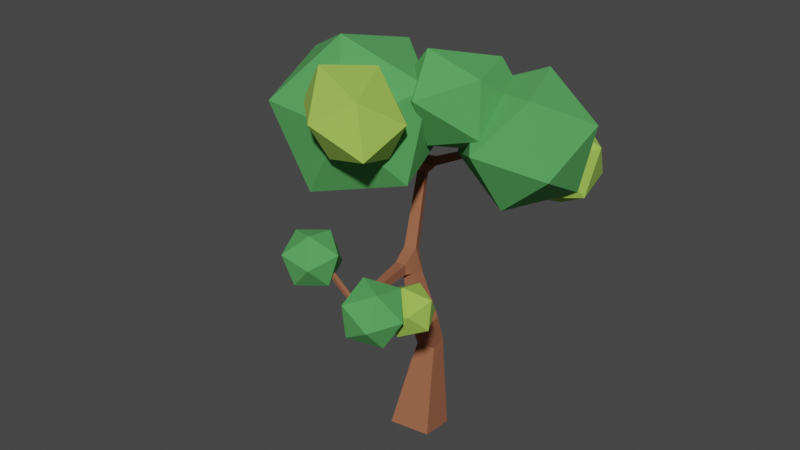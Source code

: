 # Source: Tree2.blend  (saved by Blender 2.92.15; exported with 4.5.12 LTS)
import bpy
from mathutils import Matrix  # noqa: F401  (used for matrix-valued properties, if any)

bpy.ops.wm.read_factory_settings(use_empty=True)
scene = bpy.context.scene
scene.name = 'Scene'

# ---- collections
col_tree2 = bpy.data.collections.new('Tree2'); scene.collection.children.link(col_tree2)

# ---- materials (node trees are filled in below, after node groups)
mat_brown = bpy.data.materials.new('Brown')
mat_brown.use_transparent_shadow = False
mat_green = bpy.data.materials.new('Green')
mat_green.use_transparent_shadow = False
mat_green_001 = bpy.data.materials.new('Green.001')
mat_green_001.use_transparent_shadow = False

# ---- material node trees
mat_brown.use_nodes = True; mat_brown.node_tree.nodes.clear()
_N = mat_brown.node_tree.nodes; _L = mat_brown.node_tree.links
n0 = _N.new('ShaderNodeBsdfPrincipled'); n0.name = 'Principled BSDF'; n0.location = (10, 300)
n0.distribution = 'GGX'
n0.subsurface_method = 'BURLEY'
n0.inputs[0].default_value = (0.3165, 0.1108, 0.05468, 1.0)
n0.inputs[2].default_value = 1.0
n0.inputs[3].default_value = 1.45
n0.inputs[27].default_value = (0.0, 0.0, 0.0, 1.0)
n0.inputs[28].default_value = 1.0
n1 = _N.new('ShaderNodeOutputMaterial'); n1.name = 'Material Output'; n1.location = (300, 300)
_L.new(n0.outputs[0], n1.inputs[0])
n1.is_active_output = True
mat_green.use_nodes = True; mat_green.node_tree.nodes.clear()
_N = mat_green.node_tree.nodes; _L = mat_green.node_tree.links
n0 = _N.new('ShaderNodeBsdfPrincipled'); n0.name = 'Principled BSDF'; n0.location = (10, 300)
n0.distribution = 'GGX'
n0.subsurface_method = 'BURLEY'
n0.inputs[0].default_value = (0.08567, 0.3744, 0.09822, 1.0)
n0.inputs[2].default_value = 1.0
n0.inputs[3].default_value = 1.45
n0.inputs[27].default_value = (0.0, 0.0, 0.0, 1.0)
n0.inputs[28].default_value = 1.0
n1 = _N.new('ShaderNodeOutputMaterial'); n1.name = 'Material Output'; n1.location = (300, 300)
_L.new(n0.outputs[0], n1.inputs[0])
n1.is_active_output = True
mat_green_001.use_nodes = True; mat_green_001.node_tree.nodes.clear()
_N = mat_green_001.node_tree.nodes; _L = mat_green_001.node_tree.links
n0 = _N.new('ShaderNodeBsdfPrincipled'); n0.name = 'Principled BSDF'; n0.location = (10, 300)
n0.distribution = 'GGX'
n0.subsurface_method = 'BURLEY'
n0.inputs[0].default_value = (0.3406, 0.5597, 0.08142, 1.0)
n0.inputs[2].default_value = 1.0
n0.inputs[3].default_value = 1.45
n0.inputs[27].default_value = (0.0, 0.0, 0.0, 1.0)
n0.inputs[28].default_value = 1.0
n1 = _N.new('ShaderNodeOutputMaterial'); n1.name = 'Material Output'; n1.location = (300, 300)
_L.new(n0.outputs[0], n1.inputs[0])
n1.is_active_output = True

# ---- world
world_world = bpy.data.worlds.new('World'); scene.world = world_world
world_world.use_nodes = True; world_world.node_tree.nodes.clear()
_N = world_world.node_tree.nodes; _L = world_world.node_tree.links
n0 = _N.new('ShaderNodeOutputWorld'); n0.name = 'World Output'; n0.location = (300, 300)
n1 = _N.new('ShaderNodeBackground'); n1.name = 'Background'; n1.location = (10, 300)
n1.inputs[0].default_value = (0.05088, 0.05088, 0.05088, 1.0)
_L.new(n1.outputs[0], n0.inputs[0])
n0.is_active_output = True
world_world.color = (0.05088, 0.05088, 0.05088)
world_world.use_sun_shadow = False
world_world.sun_shadow_jitter_overblur = 0.0

# ---- meshes
me_cube = bpy.data.meshes.new('Cube')
me_cube.from_pydata([(-0.9419, 0.6877, -0.7521), (0.7119, 0.9237, -0.7521), (0.9419, -0.6877, -0.3761), (-0.7119, -0.9237, -0.3761), (-0.5329, 1.102, 2.899), (0.2028, 1.207, 2.903), (0.3082, 0.4727, 2.859), (-0.4275, 0.3673, 2.855), (-0.4575, 0.7009, 3.968), (0.2542, 0.7658, 4.172), (0.3263, 0.02628, 4.156), (-0.3853, -0.0386, 3.951), (-2.492, -2.823, 7.049), (-2.461, -2.66, 7.049), (-2.39, -2.674, 7.197), (-2.421, -2.836, 7.197), (2.495, 3.146, 11.47), (2.51, 3.01, 11.47), (2.453, 3.004, 11.6), (2.439, 3.14, 11.6), (-2.418, -0.6742, 12.71), (-2.553, -0.6534, 12.71), (-2.538, -0.5576, 12.81), (-2.403, -0.5783, 12.81), (2.283, -5.265, 7.629), (2.181, -5.395, 7.629), (2.13, -5.355, 7.781), (2.232, -5.225, 7.781), (-0.7563, 0.871, 0.8521), (0.4824, 1.048, 0.8521), (0.6547, -0.1591, 1.134), (-0.584, -0.3359, 1.134), (-0.6356, 0.9902, 1.895), (0.3332, 1.128, 1.895), (0.468, 0.1845, 2.115), (-0.5009, 0.04616, 2.115), (-0.5074, 0.8691, 3.592), (0.2283, 0.9736, 3.601), (0.3295, 0.2817, 3.349), (-0.4063, 0.1772, 3.34), (-0.734, 0.8331, 4.404), (-0.1689, 0.91, 4.751), (-0.1933, 0.2681, 4.933), (-0.7584, 0.1912, 4.586), (-1.023, 0.9552, 4.905), (-0.5085, 1.025, 5.221), (-0.5308, 0.4405, 5.387), (-1.046, 0.3704, 5.07), (-1.289, 1.067, 5.365), (-0.8204, 1.131, 5.653), (-0.8406, 0.5988, 5.803), (-1.309, 0.535, 5.516), (-1.732, 1.313, 6.402), (-1.288, 1.488, 6.402), (-1.132, 1.092, 6.618), (-1.576, 0.9175, 6.618), (-1.794, 1.498, 6.805), (-1.368, 1.665, 6.805), (-1.219, 1.285, 7.012), (-1.645, 1.118, 7.012), (-1.851, 1.667, 7.174), (-1.441, 1.828, 7.174), (-1.298, 1.462, 7.374), (-1.707, 1.301, 7.374), (-1.905, 1.826, 7.523), (-1.511, 1.981, 7.523), (-1.372, 1.63, 7.715), (-1.767, 1.475, 7.715), (-1.956, 1.979, 7.857), (-1.577, 2.128, 7.857), (-1.444, 1.79, 8.042), (-1.823, 1.641, 8.042), (-2.006, 2.127, 8.18), (-1.641, 2.27, 8.18), (-1.513, 1.945, 8.358), (-1.878, 1.801, 8.358), (-2.054, 2.27, 8.495), (-1.704, 2.408, 8.495), (-1.581, 2.096, 8.666), (-1.931, 1.958, 8.666), (-2.102, 2.411, 8.801), (-1.765, 2.543, 8.801), (-1.646, 2.243, 8.966), (-1.984, 2.11, 8.966), (-2.148, 2.548, 9.102), (-1.824, 2.675, 9.102), (-1.711, 2.387, 9.26), (-2.035, 2.259, 9.26), (-0.9807, 0.2509, 5.815), (-1.414, 0.1702, 5.815), (-1.418, 0.191, 6.255), (-0.9846, 0.2717, 6.255), (-0.9178, -0.1845, 5.854), (-1.316, -0.2586, 5.854), (-1.319, -0.2395, 6.258), (-0.9214, -0.1654, 6.258), (-0.8652, -0.5492, 5.887), (-1.234, -0.6178, 5.887), (-1.237, -0.6002, 6.261), (-0.8685, -0.5316, 6.261), (-0.8182, -0.8746, 5.916), (-1.16, -0.9383, 5.916), (-1.163, -0.9219, 6.264), (-0.8213, -0.8582, 6.264), (-0.7751, -1.173, 5.943), (-1.093, -1.233, 5.943), (-1.096, -1.217, 6.266), (-0.7779, -1.158, 6.266), (-0.7347, -1.453, 5.968), (-1.03, -1.508, 5.968), (-1.033, -1.494, 6.268), (-0.7374, -1.439, 6.268), (-0.6966, -1.717, 5.991), (-0.9706, -1.768, 5.991), (-0.9731, -1.755, 6.27), (-0.6991, -1.704, 6.27), (-0.6603, -1.968, 6.014), (-0.9139, -2.016, 6.014), (-0.9162, -2.003, 6.272), (-0.6625, -1.956, 6.272), (-0.6254, -2.21, 6.036), (-0.8596, -2.253, 6.036), (-0.8617, -2.242, 6.273), (-0.6275, -2.198, 6.273), (-0.5919, -2.442, 6.056), (-0.8072, -2.482, 6.056), (-0.8092, -2.472, 6.275), (-0.5938, -2.432, 6.275), (-0.5594, -2.667, 6.077), (-0.7566, -2.704, 6.077), (-0.7584, -2.694, 6.277), (-0.5612, -2.657, 6.277), (-0.528, -2.885, 6.096), (-0.7075, -2.918, 6.096), (-0.7091, -2.91, 6.279), (-0.5296, -2.876, 6.279), (-0.7737, -3.155, 6.195), (-0.7424, -2.992, 6.195), (-0.6712, -3.006, 6.343), (-0.7026, -3.168, 6.343), (-0.9169, -3.127, 6.266), (-0.8856, -2.965, 6.266), (-0.8144, -2.978, 6.414), (-0.8458, -3.141, 6.414), (-1.06, -3.099, 6.337), (-1.029, -2.937, 6.337), (-0.9576, -2.951, 6.485), (-0.989, -3.113, 6.485), (-1.203, -3.072, 6.408), (-1.172, -2.909, 6.408), (-1.101, -2.923, 6.557), (-1.132, -3.085, 6.557), (-1.346, -3.044, 6.479), (-1.315, -2.882, 6.479), (-1.244, -2.895, 6.628), (-1.275, -3.058, 6.628), (-1.49, -3.016, 6.551), (-1.458, -2.854, 6.551), (-1.387, -2.868, 6.699), (-1.419, -3.03, 6.699), (-1.633, -2.989, 6.622), (-1.602, -2.826, 6.622), (-1.53, -2.84, 6.77), (-1.562, -3.002, 6.77), (-1.776, -2.961, 6.693), (-1.745, -2.799, 6.693), (-1.674, -2.812, 6.841), (-1.705, -2.975, 6.841), (-1.919, -2.933, 6.764), (-1.888, -2.771, 6.764), (-1.817, -2.785, 6.913), (-1.848, -2.947, 6.913), (-2.062, -2.906, 6.835), (-2.031, -2.743, 6.835), (-1.96, -2.757, 6.984), (-1.991, -2.919, 6.984), (-2.206, -2.878, 6.907), (-2.174, -2.716, 6.907), (-2.103, -2.729, 7.055), (-2.135, -2.892, 7.055), (-2.349, -2.85, 6.978), (-2.318, -2.688, 6.978), (-2.246, -2.702, 7.126), (-2.278, -2.864, 7.126), (-1.413, 2.822, 9.573), (-1.381, 2.513, 9.573), (-1.51, 2.499, 9.855), (-1.542, 2.808, 9.855), (-1.087, 2.849, 9.732), (-1.056, 2.554, 9.732), (-1.179, 2.541, 10.0), (-1.21, 2.836, 10.0), (-0.8076, 2.872, 9.867), (-0.7778, 2.59, 9.867), (-0.8958, 2.577, 10.13), (-0.9255, 2.86, 10.13), (-0.555, 2.893, 9.99), (-0.5265, 2.622, 9.99), (-0.6398, 2.61, 10.24), (-0.6683, 2.881, 10.24), (-0.3207, 2.912, 10.1), (-0.2932, 2.652, 10.1), (-0.4022, 2.64, 10.34), (-0.4296, 2.901, 10.34), (-0.09993, 2.931, 10.21), (-0.0735, 2.68, 10.21), (-0.1783, 2.669, 10.44), (-0.2048, 2.92, 10.44), (0.1102, 2.948, 10.31), (0.1356, 2.707, 10.31), (0.03467, 2.696, 10.53), (0.00923, 2.938, 10.53), (0.3116, 2.965, 10.41), (0.3361, 2.732, 10.41), (0.2389, 2.722, 10.62), (0.2144, 2.955, 10.62), (0.5056, 2.981, 10.51), (0.5292, 2.757, 10.51), (0.4356, 2.747, 10.71), (0.412, 2.971, 10.71), (0.6934, 2.997, 10.6), (0.7161, 2.781, 10.6), (0.626, 2.771, 10.79), (0.6033, 2.987, 10.79), (0.8757, 3.012, 10.69), (0.8976, 2.804, 10.69), (0.8108, 2.795, 10.88), (0.7889, 3.003, 10.88), (1.053, 3.026, 10.77), (1.074, 2.827, 10.77), (0.9907, 2.818, 10.95), (0.9697, 3.018, 10.95), (1.226, 3.041, 10.86), (1.247, 2.849, 10.86), (1.166, 2.84, 11.03), (1.146, 3.032, 11.03), (1.396, 3.055, 10.94), (1.415, 2.87, 10.94), (1.338, 2.862, 11.11), (1.318, 3.047, 11.11), (1.561, 3.069, 11.02), (1.58, 2.891, 11.02), (1.506, 2.884, 11.18), (1.487, 3.061, 11.18), (1.724, 3.082, 11.1), (1.742, 2.912, 11.1), (1.671, 2.905, 11.25), (1.653, 3.075, 11.25), (1.883, 3.095, 11.18), (1.9, 2.932, 11.18), (1.832, 2.925, 11.32), (1.815, 3.088, 11.32), (2.04, 3.108, 11.25), (2.056, 2.952, 11.25), (1.991, 2.945, 11.39), (1.975, 3.101, 11.39), (2.194, 3.121, 11.33), (2.21, 2.972, 11.33), (2.147, 2.965, 11.46), (2.132, 3.114, 11.46), (2.346, 3.134, 11.4), (2.361, 2.991, 11.4), (2.301, 2.985, 11.53), (2.286, 3.127, 11.53), (-1.907, 2.083, 9.762), (-2.213, 2.13, 9.762), (-2.18, 2.347, 9.98), (-1.874, 2.3, 9.98), (-1.952, 1.843, 10.02), (-2.243, 1.888, 10.02), (-2.211, 2.095, 10.23), (-1.92, 2.05, 10.23), (-1.989, 1.639, 10.24), (-2.268, 1.681, 10.24), (-2.238, 1.879, 10.44), (-1.959, 1.836, 10.44), (-2.024, 1.453, 10.44), (-2.291, 1.494, 10.44), (-2.262, 1.684, 10.63), (-1.995, 1.643, 10.63), (-2.056, 1.281, 10.62), (-2.312, 1.321, 10.62), (-2.284, 1.503, 10.8), (-2.028, 1.464, 10.8), (-2.086, 1.12, 10.79), (-2.332, 1.157, 10.79), (-2.305, 1.332, 10.97), (-2.059, 1.295, 10.97), (-2.114, 0.9655, 10.96), (-2.351, 1.002, 10.96), (-2.325, 1.17, 11.13), (-2.088, 1.134, 11.13), (-2.142, 0.8178, 11.12), (-2.369, 0.8527, 11.12), (-2.344, 1.014, 11.28), (-2.117, 0.9795, 11.28), (-2.168, 0.6754, 11.27), (-2.387, 0.709, 11.27), (-2.363, 0.8645, 11.42), (-2.144, 0.8309, 11.42), (-2.194, 0.5377, 11.42), (-2.404, 0.57, 11.42), (-2.381, 0.7193, 11.57), (-2.171, 0.6871, 11.57), (-2.218, 0.404, 11.56), (-2.42, 0.435, 11.56), (-2.398, 0.5785, 11.7), (-2.196, 0.5475, 11.7), (-2.242, 0.2739, 11.7), (-2.436, 0.3037, 11.7), (-2.415, 0.4413, 11.84), (-2.221, 0.4116, 11.84), (-2.266, 0.1469, 11.83), (-2.452, 0.1755, 11.83), (-2.432, 0.3076, 11.97), (-2.246, 0.279, 11.97), (-2.289, 0.02281, 11.97), (-2.467, 0.05018, 11.97), (-2.448, 0.1768, 12.09), (-2.27, 0.1494, 12.09), (-2.312, -0.09871, 12.1), (-2.482, -0.0725, 12.1), (-2.464, 0.04873, 12.22), (-2.293, 0.02252, 12.22), (-2.334, -0.2179, 12.22), (-2.497, -0.1928, 12.22), (-2.479, -0.07681, 12.34), (-2.316, -0.1019, 12.34), (-2.355, -0.3348, 12.35), (-2.511, -0.3109, 12.35), (-2.494, -0.2001, 12.46), (-2.338, -0.224, 12.46), (-2.377, -0.4498, 12.47), (-2.525, -0.4269, 12.47), (-2.509, -0.3212, 12.58), (-2.36, -0.344, 12.58), (-2.398, -0.5628, 12.59), (-2.539, -0.5411, 12.59), (-2.524, -0.4403, 12.69), (-2.382, -0.4621, 12.69), (-0.3867, -3.155, 6.184), (-0.4891, -3.285, 6.184), (-0.5397, -3.245, 6.336), (-0.4373, -3.115, 6.336), (-0.2706, -3.247, 6.247), (-0.373, -3.376, 6.247), (-0.4236, -3.336, 6.399), (-0.3212, -3.207, 6.399), (-0.1545, -3.338, 6.31), (-0.2569, -3.468, 6.31), (-0.3076, -3.428, 6.462), (-0.2052, -3.298, 6.462), (-0.03844, -3.43, 6.373), (-0.1409, -3.56, 6.373), (-0.1915, -3.52, 6.525), (-0.08907, -3.39, 6.525), (0.07764, -3.522, 6.436), (-0.02478, -3.651, 6.436), (-0.07541, -3.611, 6.588), (0.027, -3.482, 6.588), (0.1937, -3.614, 6.498), (0.0913, -3.743, 6.498), (0.04066, -3.703, 6.65), (0.1431, -3.574, 6.65), (0.3098, -3.705, 6.561), (0.2074, -3.835, 6.561), (0.1567, -3.795, 6.713), (0.2592, -3.665, 6.713), (0.4259, -3.797, 6.624), (0.3234, -3.927, 6.624), (0.2728, -3.887, 6.776), (0.3752, -3.757, 6.776), (0.5419, -3.889, 6.687), (0.4395, -4.018, 6.687), (0.3889, -3.978, 6.839), (0.4913, -3.849, 6.839), (0.658, -3.981, 6.75), (0.5556, -4.11, 6.75), (0.505, -4.07, 6.902), (0.6074, -3.941, 6.902), (0.7741, -4.072, 6.812), (0.6717, -4.202, 6.812), (0.621, -4.162, 6.964), (0.7235, -4.032, 6.964), (0.8902, -4.164, 6.875), (0.7878, -4.294, 6.875), (0.7371, -4.254, 7.027), (0.8395, -4.124, 7.027), (1.006, -4.256, 6.938), (0.9038, -4.385, 6.938), (0.8532, -4.345, 7.09), (0.9556, -4.216, 7.09), (1.122, -4.348, 7.001), (1.02, -4.477, 7.001), (0.9693, -4.437, 7.153), (1.072, -4.308, 7.153), (1.238, -4.439, 7.064), (1.136, -4.569, 7.064), (1.085, -4.529, 7.216), (1.188, -4.399, 7.216), (1.354, -4.531, 7.126), (1.252, -4.661, 7.126), (1.201, -4.621, 7.278), (1.304, -4.491, 7.278), (1.471, -4.623, 7.189), (1.368, -4.752, 7.189), (1.318, -4.712, 7.341), (1.42, -4.583, 7.341), (1.587, -4.715, 7.252), (1.484, -4.844, 7.252), (1.434, -4.804, 7.404), (1.536, -4.675, 7.404), (1.703, -4.806, 7.315), (1.6, -4.936, 7.315), (1.55, -4.896, 7.467), (1.652, -4.766, 7.467), (1.819, -4.898, 7.378), (1.716, -5.028, 7.378), (1.666, -4.988, 7.53), (1.768, -4.858, 7.53), (1.935, -4.99, 7.44), (1.832, -5.119, 7.44), (1.782, -5.079, 7.592), (1.884, -4.95, 7.592), (2.051, -5.081, 7.503), (1.949, -5.211, 7.503), (1.898, -5.171, 7.655), (2.0, -5.041, 7.655), (2.167, -5.173, 7.566), (2.065, -5.303, 7.566), (2.014, -5.263, 7.718), (2.116, -5.133, 7.718), (-1.289, 1.067, 5.365), (-0.8204, 1.131, 5.653), (-0.8406, 0.5988, 5.803), (-1.309, 0.535, 5.516), (-0.7026, -3.168, 6.343), (-0.6712, -3.006, 6.343), (-0.7424, -2.992, 6.195), (-0.7737, -3.155, 6.195)], [], [(40, 41, 9, 8), (11, 8, 36, 39), (10, 11, 39, 38), (49, 53, 54), (9, 10, 38, 37), (8, 9, 37, 36), (52, 90, 55), (39, 36, 4, 7), (38, 39, 7, 6), (37, 38, 6, 5), (88, 50, 91), (88, 49, 50), (36, 37, 5, 4), (7, 4, 32, 35), (6, 7, 35, 34), (5, 6, 34, 33), (4, 5, 33, 32), (48, 51, 89), (51, 88, 89), (35, 32, 28, 31), (34, 35, 31, 30), (33, 34, 30, 29), (137, 133, 136), (32, 33, 29, 28), (187, 184, 85), (31, 28, 0, 3), (30, 31, 3, 2), (29, 30, 2, 1), (28, 29, 1, 0), (27, 26, 25, 24), (23, 22, 21, 20), (265, 87, 264), (19, 18, 17, 16), (134, 437, 436, 139), (139, 436, 439, 136), (136, 439, 438, 137), (51, 435, 434, 88), (132, 340, 341), (266, 187, 85, 84), (48, 52, 53, 49), (343, 139, 342), (88, 434, 433, 49), (138, 134, 139), (50, 49, 54, 91), (133, 137, 134), (138, 135, 134), (89, 90, 52, 48), (49, 433, 432, 48), (48, 432, 435, 51), (0, 1, 2, 3), (90, 91, 54, 55), (137, 438, 437, 134), (264, 87, 86, 185), (85, 184, 185, 86), (267, 264, 185, 186), (266, 267, 186, 187), (265, 266, 84, 87), (133, 132, 341, 136), (135, 343, 340, 132), (135, 138, 139, 343), (342, 139, 136, 341), (15, 14, 13, 12), (41, 42, 10, 9), (42, 43, 11, 10), (43, 40, 8, 11), (44, 45, 41, 40), (45, 46, 42, 41), (46, 47, 43, 42), (47, 44, 40, 43), (432, 433, 45, 44), (433, 434, 46, 45), (434, 435, 47, 46), (435, 432, 44, 47), (56, 57, 53, 52), (57, 58, 54, 53), (58, 59, 55, 54), (59, 56, 52, 55), (60, 61, 57, 56), (61, 62, 58, 57), (62, 63, 59, 58), (63, 60, 56, 59), (64, 65, 61, 60), (65, 66, 62, 61), (66, 67, 63, 62), (67, 64, 60, 63), (68, 69, 65, 64), (69, 70, 66, 65), (70, 71, 67, 66), (71, 68, 64, 67), (72, 73, 69, 68), (73, 74, 70, 69), (74, 75, 71, 70), (75, 72, 68, 71), (76, 77, 73, 72), (77, 78, 74, 73), (78, 79, 75, 74), (79, 76, 72, 75), (80, 81, 77, 76), (81, 82, 78, 77), (82, 83, 79, 78), (83, 80, 76, 79), (84, 85, 81, 80), (85, 86, 82, 81), (86, 87, 83, 82), (87, 84, 80, 83), (92, 93, 89, 88), (93, 94, 90, 89), (94, 95, 91, 90), (95, 92, 88, 91), (96, 97, 93, 92), (97, 98, 94, 93), (98, 99, 95, 94), (99, 96, 92, 95), (100, 101, 97, 96), (101, 102, 98, 97), (102, 103, 99, 98), (103, 100, 96, 99), (104, 105, 101, 100), (105, 106, 102, 101), (106, 107, 103, 102), (107, 104, 100, 103), (108, 109, 105, 104), (109, 110, 106, 105), (110, 111, 107, 106), (111, 108, 104, 107), (112, 113, 109, 108), (113, 114, 110, 109), (114, 115, 111, 110), (115, 112, 108, 111), (116, 117, 113, 112), (117, 118, 114, 113), (118, 119, 115, 114), (119, 116, 112, 115), (120, 121, 117, 116), (121, 122, 118, 117), (122, 123, 119, 118), (123, 120, 116, 119), (124, 125, 121, 120), (125, 126, 122, 121), (126, 127, 123, 122), (127, 124, 120, 123), (128, 129, 125, 124), (129, 130, 126, 125), (130, 131, 127, 126), (131, 128, 124, 127), (132, 133, 129, 128), (133, 134, 130, 129), (134, 135, 131, 130), (135, 132, 128, 131), (140, 141, 438, 439), (141, 142, 437, 438), (142, 143, 436, 437), (143, 140, 439, 436), (144, 145, 141, 140), (145, 146, 142, 141), (146, 147, 143, 142), (147, 144, 140, 143), (148, 149, 145, 144), (149, 150, 146, 145), (150, 151, 147, 146), (151, 148, 144, 147), (152, 153, 149, 148), (153, 154, 150, 149), (154, 155, 151, 150), (155, 152, 148, 151), (156, 157, 153, 152), (157, 158, 154, 153), (158, 159, 155, 154), (159, 156, 152, 155), (160, 161, 157, 156), (161, 162, 158, 157), (162, 163, 159, 158), (163, 160, 156, 159), (164, 165, 161, 160), (165, 166, 162, 161), (166, 167, 163, 162), (167, 164, 160, 163), (168, 169, 165, 164), (169, 170, 166, 165), (170, 171, 167, 166), (171, 168, 164, 167), (172, 173, 169, 168), (173, 174, 170, 169), (174, 175, 171, 170), (175, 172, 168, 171), (176, 177, 173, 172), (177, 178, 174, 173), (178, 179, 175, 174), (179, 176, 172, 175), (180, 181, 177, 176), (181, 182, 178, 177), (182, 183, 179, 178), (183, 180, 176, 179), (12, 13, 181, 180), (13, 14, 182, 181), (14, 15, 183, 182), (15, 12, 180, 183), (188, 189, 185, 184), (189, 190, 186, 185), (190, 191, 187, 186), (191, 188, 184, 187), (192, 193, 189, 188), (193, 194, 190, 189), (194, 195, 191, 190), (195, 192, 188, 191), (196, 197, 193, 192), (197, 198, 194, 193), (198, 199, 195, 194), (199, 196, 192, 195), (200, 201, 197, 196), (201, 202, 198, 197), (202, 203, 199, 198), (203, 200, 196, 199), (204, 205, 201, 200), (205, 206, 202, 201), (206, 207, 203, 202), (207, 204, 200, 203), (208, 209, 205, 204), (209, 210, 206, 205), (210, 211, 207, 206), (211, 208, 204, 207), (212, 213, 209, 208), (213, 214, 210, 209), (214, 215, 211, 210), (215, 212, 208, 211), (216, 217, 213, 212), (217, 218, 214, 213), (218, 219, 215, 214), (219, 216, 212, 215), (220, 221, 217, 216), (221, 222, 218, 217), (222, 223, 219, 218), (223, 220, 216, 219), (224, 225, 221, 220), (225, 226, 222, 221), (226, 227, 223, 222), (227, 224, 220, 223), (228, 229, 225, 224), (229, 230, 226, 225), (230, 231, 227, 226), (231, 228, 224, 227), (232, 233, 229, 228), (233, 234, 230, 229), (234, 235, 231, 230), (235, 232, 228, 231), (236, 237, 233, 232), (237, 238, 234, 233), (238, 239, 235, 234), (239, 236, 232, 235), (240, 241, 237, 236), (241, 242, 238, 237), (242, 243, 239, 238), (243, 240, 236, 239), (244, 245, 241, 240), (245, 246, 242, 241), (246, 247, 243, 242), (247, 244, 240, 243), (248, 249, 245, 244), (249, 250, 246, 245), (250, 251, 247, 246), (251, 248, 244, 247), (252, 253, 249, 248), (253, 254, 250, 249), (254, 255, 251, 250), (255, 252, 248, 251), (256, 257, 253, 252), (257, 258, 254, 253), (258, 259, 255, 254), (259, 256, 252, 255), (260, 261, 257, 256), (261, 262, 258, 257), (262, 263, 259, 258), (263, 260, 256, 259), (16, 17, 261, 260), (17, 18, 262, 261), (18, 19, 263, 262), (19, 16, 260, 263), (268, 269, 265, 264), (269, 270, 266, 265), (270, 271, 267, 266), (271, 268, 264, 267), (272, 273, 269, 268), (273, 274, 270, 269), (274, 275, 271, 270), (275, 272, 268, 271), (276, 277, 273, 272), (277, 278, 274, 273), (278, 279, 275, 274), (279, 276, 272, 275), (280, 281, 277, 276), (281, 282, 278, 277), (282, 283, 279, 278), (283, 280, 276, 279), (284, 285, 281, 280), (285, 286, 282, 281), (286, 287, 283, 282), (287, 284, 280, 283), (288, 289, 285, 284), (289, 290, 286, 285), (290, 291, 287, 286), (291, 288, 284, 287), (292, 293, 289, 288), (293, 294, 290, 289), (294, 295, 291, 290), (295, 292, 288, 291), (296, 297, 293, 292), (297, 298, 294, 293), (298, 299, 295, 294), (299, 296, 292, 295), (300, 301, 297, 296), (301, 302, 298, 297), (302, 303, 299, 298), (303, 300, 296, 299), (304, 305, 301, 300), (305, 306, 302, 301), (306, 307, 303, 302), (307, 304, 300, 303), (308, 309, 305, 304), (309, 310, 306, 305), (310, 311, 307, 306), (311, 308, 304, 307), (312, 313, 309, 308), (313, 314, 310, 309), (314, 315, 311, 310), (315, 312, 308, 311), (316, 317, 313, 312), (317, 318, 314, 313), (318, 319, 315, 314), (319, 316, 312, 315), (320, 321, 317, 316), (321, 322, 318, 317), (322, 323, 319, 318), (323, 320, 316, 319), (324, 325, 321, 320), (325, 326, 322, 321), (326, 327, 323, 322), (327, 324, 320, 323), (328, 329, 325, 324), (329, 330, 326, 325), (330, 331, 327, 326), (331, 328, 324, 327), (332, 333, 329, 328), (333, 334, 330, 329), (334, 335, 331, 330), (335, 332, 328, 331), (336, 337, 333, 332), (337, 338, 334, 333), (338, 339, 335, 334), (339, 336, 332, 335), (20, 21, 337, 336), (21, 22, 338, 337), (22, 23, 339, 338), (23, 20, 336, 339), (344, 345, 341, 340), (345, 346, 342, 341), (346, 347, 343, 342), (347, 344, 340, 343), (348, 349, 345, 344), (349, 350, 346, 345), (350, 351, 347, 346), (351, 348, 344, 347), (352, 353, 349, 348), (353, 354, 350, 349), (354, 355, 351, 350), (355, 352, 348, 351), (356, 357, 353, 352), (357, 358, 354, 353), (358, 359, 355, 354), (359, 356, 352, 355), (360, 361, 357, 356), (361, 362, 358, 357), (362, 363, 359, 358), (363, 360, 356, 359), (364, 365, 361, 360), (365, 366, 362, 361), (366, 367, 363, 362), (367, 364, 360, 363), (368, 369, 365, 364), (369, 370, 366, 365), (370, 371, 367, 366), (371, 368, 364, 367), (372, 373, 369, 368), (373, 374, 370, 369), (374, 375, 371, 370), (375, 372, 368, 371), (376, 377, 373, 372), (377, 378, 374, 373), (378, 379, 375, 374), (379, 376, 372, 375), (380, 381, 377, 376), (381, 382, 378, 377), (382, 383, 379, 378), (383, 380, 376, 379), (384, 385, 381, 380), (385, 386, 382, 381), (386, 387, 383, 382), (387, 384, 380, 383), (388, 389, 385, 384), (389, 390, 386, 385), (390, 391, 387, 386), (391, 388, 384, 387), (392, 393, 389, 388), (393, 394, 390, 389), (394, 395, 391, 390), (395, 392, 388, 391), (396, 397, 393, 392), (397, 398, 394, 393), (398, 399, 395, 394), (399, 396, 392, 395), (400, 401, 397, 396), (401, 402, 398, 397), (402, 403, 399, 398), (403, 400, 396, 399), (404, 405, 401, 400), (405, 406, 402, 401), (406, 407, 403, 402), (407, 404, 400, 403), (408, 409, 405, 404), (409, 410, 406, 405), (410, 411, 407, 406), (411, 408, 404, 407), (412, 413, 409, 408), (413, 414, 410, 409), (414, 415, 411, 410), (415, 412, 408, 411), (416, 417, 413, 412), (417, 418, 414, 413), (418, 419, 415, 414), (419, 416, 412, 415), (420, 421, 417, 416), (421, 422, 418, 417), (422, 423, 419, 418), (423, 420, 416, 419), (424, 425, 421, 420), (425, 426, 422, 421), (426, 427, 423, 422), (427, 424, 420, 423), (428, 429, 425, 424), (429, 430, 426, 425), (430, 431, 427, 426), (431, 428, 424, 427), (24, 25, 429, 428), (25, 26, 430, 429), (26, 27, 431, 430), (27, 24, 428, 431)])
me_cube.materials.append(mat_brown)
me_cube.use_remesh_preserve_volume = False
me_cube.use_remesh_preserve_attributes = False
me_cube.use_mirror_vertex_groups = False
me_cube.update()
me_icosphere = bpy.data.meshes.new('Icosphere')
me_icosphere.from_pydata([(0.0, 0.0, -1.0), (0.7236, -0.5257, -0.4472), (-0.2764, -0.8506, -0.4472), (-0.8944, 0.0, -0.4472), (-0.2764, 0.8506, -0.4472), (0.7236, 0.5257, -0.4472), (0.2764, -0.8506, 0.4472), (-0.7236, -0.5257, 0.4472), (-0.7236, 0.5257, 0.4472), (0.2764, 0.8506, 0.4472), (0.8944, 0.0, 0.4472), (0.0, 0.0, 1.0)], [], [(0, 1, 2), (1, 0, 5), (0, 2, 3), (0, 3, 4), (0, 4, 5), (1, 5, 10), (2, 1, 6), (3, 2, 7), (4, 3, 8), (5, 4, 9), (1, 10, 6), (2, 6, 7), (3, 7, 8), (4, 8, 9), (5, 9, 10), (6, 10, 11), (7, 6, 11), (8, 7, 11), (9, 8, 11), (10, 9, 11)])
_uv = me_icosphere.uv_layers.new(name='UVMap')
_uv.uv.foreach_set('vector', [0.8182, 0.0, 0.7273, 0.1575, 0.9091, 0.1575, 0.7273, 0.1575, 0.6364, 0.0, 0.5455, 0.1575, 0.09091, 0.0, 0.0, 0.1575, 0.1818, 0.1575, 0.2727, 0.0, 0.1818, 0.1575, 0.3636, 0.1575, 0.4545, 0.0, 0.3636, 0.1575, 0.5455, 0.1575, 0.7273, 0.1575, 0.5455, 0.1575, 0.6364, 0.3149, 0.9091, 0.1575, 0.7273, 0.1575, 0.8182, 0.3149, 0.1818, 0.1575, 0.0, 0.1575, 0.09091, 0.3149, 0.3636, 0.1575, 0.1818, 0.1575, 0.2727, 0.3149, 0.5455, 0.1575, 0.3636, 0.1575, 0.4545, 0.3149, 0.7273, 0.1575, 0.6364, 0.3149, 0.8182, 0.3149, 0.9091, 0.1575, 0.8182, 0.3149, 1.0, 0.3149, 0.1818, 0.1575, 0.09091, 0.3149, 0.2727, 0.3149, 0.3636, 0.1575, 0.2727, 0.3149, 0.4545, 0.3149, 0.5455, 0.1575, 0.4545, 0.3149, 0.6364, 0.3149, 0.8182, 0.3149, 0.6364, 0.3149, 0.7273, 0.4724, 1.0, 0.3149, 0.8182, 0.3149, 0.9091, 0.4724, 0.2727, 0.3149, 0.09091, 0.3149, 0.1818, 0.4724, 0.4545, 0.3149, 0.2727, 0.3149, 0.3636, 0.4724, 0.6364, 0.3149, 0.4545, 0.3149, 0.5455, 0.4724])
me_icosphere.materials.append(mat_green)
me_icosphere.use_remesh_fix_poles = True
me_icosphere.use_remesh_preserve_attributes = False
me_icosphere.use_mirror_vertex_groups = False
me_icosphere.update()
me_icosphere_001 = bpy.data.meshes.new('Icosphere.001')
me_icosphere_001.from_pydata([(0.0, 0.0, -1.0), (0.7236, -0.5257, -0.4472), (-0.2764, -0.8506, -0.4472), (-0.8944, 0.0, -0.4472), (-0.2764, 0.8506, -0.4472), (0.7236, 0.5257, -0.4472), (0.2764, -0.8506, 0.4472), (-0.7236, -0.5257, 0.4472), (-0.7236, 0.5257, 0.4472), (0.2764, 0.8506, 0.4472), (0.8944, 0.0, 0.4472), (0.0, 0.0, 1.0)], [], [(0, 1, 2), (1, 0, 5), (0, 2, 3), (0, 3, 4), (0, 4, 5), (1, 5, 10), (2, 1, 6), (3, 2, 7), (4, 3, 8), (5, 4, 9), (1, 10, 6), (2, 6, 7), (3, 7, 8), (4, 8, 9), (5, 9, 10), (6, 10, 11), (7, 6, 11), (8, 7, 11), (9, 8, 11), (10, 9, 11)])
_uv = me_icosphere_001.uv_layers.new(name='UVMap')
_uv.uv.foreach_set('vector', [0.8182, 0.0, 0.7273, 0.1575, 0.9091, 0.1575, 0.7273, 0.1575, 0.6364, 0.0, 0.5455, 0.1575, 0.09091, 0.0, 0.0, 0.1575, 0.1818, 0.1575, 0.2727, 0.0, 0.1818, 0.1575, 0.3636, 0.1575, 0.4545, 0.0, 0.3636, 0.1575, 0.5455, 0.1575, 0.7273, 0.1575, 0.5455, 0.1575, 0.6364, 0.3149, 0.9091, 0.1575, 0.7273, 0.1575, 0.8182, 0.3149, 0.1818, 0.1575, 0.0, 0.1575, 0.09091, 0.3149, 0.3636, 0.1575, 0.1818, 0.1575, 0.2727, 0.3149, 0.5455, 0.1575, 0.3636, 0.1575, 0.4545, 0.3149, 0.7273, 0.1575, 0.6364, 0.3149, 0.8182, 0.3149, 0.9091, 0.1575, 0.8182, 0.3149, 1.0, 0.3149, 0.1818, 0.1575, 0.09091, 0.3149, 0.2727, 0.3149, 0.3636, 0.1575, 0.2727, 0.3149, 0.4545, 0.3149, 0.5455, 0.1575, 0.4545, 0.3149, 0.6364, 0.3149, 0.8182, 0.3149, 0.6364, 0.3149, 0.7273, 0.4724, 1.0, 0.3149, 0.8182, 0.3149, 0.9091, 0.4724, 0.2727, 0.3149, 0.09091, 0.3149, 0.1818, 0.4724, 0.4545, 0.3149, 0.2727, 0.3149, 0.3636, 0.4724, 0.6364, 0.3149, 0.4545, 0.3149, 0.5455, 0.4724])
me_icosphere_001.materials.append(mat_green)
me_icosphere_001.use_remesh_fix_poles = True
me_icosphere_001.use_remesh_preserve_attributes = False
me_icosphere_001.use_mirror_vertex_groups = False
me_icosphere_001.update()
me_icosphere_002 = bpy.data.meshes.new('Icosphere.002')
me_icosphere_002.from_pydata([(0.0, 0.0, -1.0), (0.7236, -0.5257, -0.4472), (-0.2764, -0.8506, -0.4472), (-0.8944, 0.0, -0.4472), (-0.2764, 0.8506, -0.4472), (0.7236, 0.5257, -0.4472), (0.2764, -0.8506, 0.4472), (-0.7236, -0.5257, 0.4472), (-0.7236, 0.5257, 0.4472), (0.2764, 0.8506, 0.4472), (0.8944, 0.0, 0.4472), (0.0, 0.0, 1.0)], [], [(0, 1, 2), (1, 0, 5), (0, 2, 3), (0, 3, 4), (0, 4, 5), (1, 5, 10), (2, 1, 6), (3, 2, 7), (4, 3, 8), (5, 4, 9), (1, 10, 6), (2, 6, 7), (3, 7, 8), (4, 8, 9), (5, 9, 10), (6, 10, 11), (7, 6, 11), (8, 7, 11), (9, 8, 11), (10, 9, 11)])
_uv = me_icosphere_002.uv_layers.new(name='UVMap')
_uv.uv.foreach_set('vector', [0.8182, 0.0, 0.7273, 0.1575, 0.9091, 0.1575, 0.7273, 0.1575, 0.6364, 0.0, 0.5455, 0.1575, 0.09091, 0.0, 0.0, 0.1575, 0.1818, 0.1575, 0.2727, 0.0, 0.1818, 0.1575, 0.3636, 0.1575, 0.4545, 0.0, 0.3636, 0.1575, 0.5455, 0.1575, 0.7273, 0.1575, 0.5455, 0.1575, 0.6364, 0.3149, 0.9091, 0.1575, 0.7273, 0.1575, 0.8182, 0.3149, 0.1818, 0.1575, 0.0, 0.1575, 0.09091, 0.3149, 0.3636, 0.1575, 0.1818, 0.1575, 0.2727, 0.3149, 0.5455, 0.1575, 0.3636, 0.1575, 0.4545, 0.3149, 0.7273, 0.1575, 0.6364, 0.3149, 0.8182, 0.3149, 0.9091, 0.1575, 0.8182, 0.3149, 1.0, 0.3149, 0.1818, 0.1575, 0.09091, 0.3149, 0.2727, 0.3149, 0.3636, 0.1575, 0.2727, 0.3149, 0.4545, 0.3149, 0.5455, 0.1575, 0.4545, 0.3149, 0.6364, 0.3149, 0.8182, 0.3149, 0.6364, 0.3149, 0.7273, 0.4724, 1.0, 0.3149, 0.8182, 0.3149, 0.9091, 0.4724, 0.2727, 0.3149, 0.09091, 0.3149, 0.1818, 0.4724, 0.4545, 0.3149, 0.2727, 0.3149, 0.3636, 0.4724, 0.6364, 0.3149, 0.4545, 0.3149, 0.5455, 0.4724])
me_icosphere_002.materials.append(mat_green)
me_icosphere_002.use_remesh_fix_poles = True
me_icosphere_002.use_remesh_preserve_attributes = False
me_icosphere_002.use_mirror_vertex_groups = False
me_icosphere_002.update()
me_icosphere_003 = bpy.data.meshes.new('Icosphere.003')
me_icosphere_003.from_pydata([(0.0, 0.0, -1.0), (0.7236, -0.5257, -0.4472), (-0.2764, -0.8506, -0.4472), (-0.8944, 0.0, -0.4472), (-0.2764, 0.8506, -0.4472), (0.7236, 0.5257, -0.4472), (0.2764, -0.8506, 0.4472), (-0.7236, -0.5257, 0.4472), (-0.7236, 0.5257, 0.4472), (0.2764, 0.8506, 0.4472), (0.8944, 0.0, 0.4472), (0.0, 0.0, 1.0)], [], [(0, 1, 2), (1, 0, 5), (0, 2, 3), (0, 3, 4), (0, 4, 5), (1, 5, 10), (2, 1, 6), (3, 2, 7), (4, 3, 8), (5, 4, 9), (1, 10, 6), (2, 6, 7), (3, 7, 8), (4, 8, 9), (5, 9, 10), (6, 10, 11), (7, 6, 11), (8, 7, 11), (9, 8, 11), (10, 9, 11)])
_uv = me_icosphere_003.uv_layers.new(name='UVMap')
_uv.uv.foreach_set('vector', [0.8182, 0.0, 0.7273, 0.1575, 0.9091, 0.1575, 0.7273, 0.1575, 0.6364, 0.0, 0.5455, 0.1575, 0.09091, 0.0, 0.0, 0.1575, 0.1818, 0.1575, 0.2727, 0.0, 0.1818, 0.1575, 0.3636, 0.1575, 0.4545, 0.0, 0.3636, 0.1575, 0.5455, 0.1575, 0.7273, 0.1575, 0.5455, 0.1575, 0.6364, 0.3149, 0.9091, 0.1575, 0.7273, 0.1575, 0.8182, 0.3149, 0.1818, 0.1575, 0.0, 0.1575, 0.09091, 0.3149, 0.3636, 0.1575, 0.1818, 0.1575, 0.2727, 0.3149, 0.5455, 0.1575, 0.3636, 0.1575, 0.4545, 0.3149, 0.7273, 0.1575, 0.6364, 0.3149, 0.8182, 0.3149, 0.9091, 0.1575, 0.8182, 0.3149, 1.0, 0.3149, 0.1818, 0.1575, 0.09091, 0.3149, 0.2727, 0.3149, 0.3636, 0.1575, 0.2727, 0.3149, 0.4545, 0.3149, 0.5455, 0.1575, 0.4545, 0.3149, 0.6364, 0.3149, 0.8182, 0.3149, 0.6364, 0.3149, 0.7273, 0.4724, 1.0, 0.3149, 0.8182, 0.3149, 0.9091, 0.4724, 0.2727, 0.3149, 0.09091, 0.3149, 0.1818, 0.4724, 0.4545, 0.3149, 0.2727, 0.3149, 0.3636, 0.4724, 0.6364, 0.3149, 0.4545, 0.3149, 0.5455, 0.4724])
me_icosphere_003.materials.append(mat_green)
me_icosphere_003.use_remesh_fix_poles = True
me_icosphere_003.use_remesh_preserve_attributes = False
me_icosphere_003.use_mirror_vertex_groups = False
me_icosphere_003.update()
me_icosphere_004 = bpy.data.meshes.new('Icosphere.004')
me_icosphere_004.from_pydata([(0.0, 0.0, -1.0), (0.7236, -0.5257, -0.4472), (-0.2764, -0.8506, -0.4472), (-0.8944, 0.0, -0.4472), (-0.2764, 0.8506, -0.4472), (0.7236, 0.5257, -0.4472), (0.2764, -0.8506, 0.4472), (-0.7236, -0.5257, 0.4472), (-0.7236, 0.5257, 0.4472), (0.2764, 0.8506, 0.4472), (0.8944, 0.0, 0.4472), (0.0, 0.0, 1.0)], [], [(0, 1, 2), (1, 0, 5), (0, 2, 3), (0, 3, 4), (0, 4, 5), (1, 5, 10), (2, 1, 6), (3, 2, 7), (4, 3, 8), (5, 4, 9), (1, 10, 6), (2, 6, 7), (3, 7, 8), (4, 8, 9), (5, 9, 10), (6, 10, 11), (7, 6, 11), (8, 7, 11), (9, 8, 11), (10, 9, 11)])
_uv = me_icosphere_004.uv_layers.new(name='UVMap')
_uv.uv.foreach_set('vector', [0.8182, 0.0, 0.7273, 0.1575, 0.9091, 0.1575, 0.7273, 0.1575, 0.6364, 0.0, 0.5455, 0.1575, 0.09091, 0.0, 0.0, 0.1575, 0.1818, 0.1575, 0.2727, 0.0, 0.1818, 0.1575, 0.3636, 0.1575, 0.4545, 0.0, 0.3636, 0.1575, 0.5455, 0.1575, 0.7273, 0.1575, 0.5455, 0.1575, 0.6364, 0.3149, 0.9091, 0.1575, 0.7273, 0.1575, 0.8182, 0.3149, 0.1818, 0.1575, 0.0, 0.1575, 0.09091, 0.3149, 0.3636, 0.1575, 0.1818, 0.1575, 0.2727, 0.3149, 0.5455, 0.1575, 0.3636, 0.1575, 0.4545, 0.3149, 0.7273, 0.1575, 0.6364, 0.3149, 0.8182, 0.3149, 0.9091, 0.1575, 0.8182, 0.3149, 1.0, 0.3149, 0.1818, 0.1575, 0.09091, 0.3149, 0.2727, 0.3149, 0.3636, 0.1575, 0.2727, 0.3149, 0.4545, 0.3149, 0.5455, 0.1575, 0.4545, 0.3149, 0.6364, 0.3149, 0.8182, 0.3149, 0.6364, 0.3149, 0.7273, 0.4724, 1.0, 0.3149, 0.8182, 0.3149, 0.9091, 0.4724, 0.2727, 0.3149, 0.09091, 0.3149, 0.1818, 0.4724, 0.4545, 0.3149, 0.2727, 0.3149, 0.3636, 0.4724, 0.6364, 0.3149, 0.4545, 0.3149, 0.5455, 0.4724])
me_icosphere_004.materials.append(mat_green)
me_icosphere_004.use_remesh_fix_poles = True
me_icosphere_004.use_remesh_preserve_attributes = False
me_icosphere_004.use_mirror_vertex_groups = False
me_icosphere_004.update()
me_icosphere_005 = bpy.data.meshes.new('Icosphere.005')
me_icosphere_005.from_pydata([(0.0, 0.0, -1.0), (0.7236, -0.5257, -0.4472), (-0.2764, -0.8506, -0.4472), (-0.8944, 0.0, -0.4472), (-0.2764, 0.8506, -0.4472), (0.7236, 0.5257, -0.4472), (0.2764, -0.8506, 0.4472), (-0.7236, -0.5257, 0.4472), (-0.7236, 0.5257, 0.4472), (0.2764, 0.8506, 0.4472), (0.8944, 0.0, 0.4472), (0.0, 0.0, 1.0)], [], [(0, 1, 2), (1, 0, 5), (0, 2, 3), (0, 3, 4), (0, 4, 5), (1, 5, 10), (2, 1, 6), (3, 2, 7), (4, 3, 8), (5, 4, 9), (1, 10, 6), (2, 6, 7), (3, 7, 8), (4, 8, 9), (5, 9, 10), (6, 10, 11), (7, 6, 11), (8, 7, 11), (9, 8, 11), (10, 9, 11)])
_uv = me_icosphere_005.uv_layers.new(name='UVMap')
_uv.uv.foreach_set('vector', [0.8182, 0.0, 0.7273, 0.1575, 0.9091, 0.1575, 0.7273, 0.1575, 0.6364, 0.0, 0.5455, 0.1575, 0.09091, 0.0, 0.0, 0.1575, 0.1818, 0.1575, 0.2727, 0.0, 0.1818, 0.1575, 0.3636, 0.1575, 0.4545, 0.0, 0.3636, 0.1575, 0.5455, 0.1575, 0.7273, 0.1575, 0.5455, 0.1575, 0.6364, 0.3149, 0.9091, 0.1575, 0.7273, 0.1575, 0.8182, 0.3149, 0.1818, 0.1575, 0.0, 0.1575, 0.09091, 0.3149, 0.3636, 0.1575, 0.1818, 0.1575, 0.2727, 0.3149, 0.5455, 0.1575, 0.3636, 0.1575, 0.4545, 0.3149, 0.7273, 0.1575, 0.6364, 0.3149, 0.8182, 0.3149, 0.9091, 0.1575, 0.8182, 0.3149, 1.0, 0.3149, 0.1818, 0.1575, 0.09091, 0.3149, 0.2727, 0.3149, 0.3636, 0.1575, 0.2727, 0.3149, 0.4545, 0.3149, 0.5455, 0.1575, 0.4545, 0.3149, 0.6364, 0.3149, 0.8182, 0.3149, 0.6364, 0.3149, 0.7273, 0.4724, 1.0, 0.3149, 0.8182, 0.3149, 0.9091, 0.4724, 0.2727, 0.3149, 0.09091, 0.3149, 0.1818, 0.4724, 0.4545, 0.3149, 0.2727, 0.3149, 0.3636, 0.4724, 0.6364, 0.3149, 0.4545, 0.3149, 0.5455, 0.4724])
me_icosphere_005.materials.append(mat_green_001)
me_icosphere_005.use_remesh_fix_poles = True
me_icosphere_005.use_remesh_preserve_attributes = False
me_icosphere_005.use_mirror_vertex_groups = False
me_icosphere_005.update()
me_icosphere_006 = bpy.data.meshes.new('Icosphere.006')
me_icosphere_006.from_pydata([(0.0, 0.0, -1.0), (0.7236, -0.5257, -0.4472), (-0.2764, -0.8506, -0.4472), (-0.8944, 0.0, -0.4472), (-0.2764, 0.8506, -0.4472), (0.7236, 0.5257, -0.4472), (0.2764, -0.8506, 0.4472), (-0.7236, -0.5257, 0.4472), (-0.7236, 0.5257, 0.4472), (0.2764, 0.8506, 0.4472), (0.8944, 0.0, 0.4472), (0.0, 0.0, 1.0)], [], [(0, 1, 2), (1, 0, 5), (0, 2, 3), (0, 3, 4), (0, 4, 5), (1, 5, 10), (2, 1, 6), (3, 2, 7), (4, 3, 8), (5, 4, 9), (1, 10, 6), (2, 6, 7), (3, 7, 8), (4, 8, 9), (5, 9, 10), (6, 10, 11), (7, 6, 11), (8, 7, 11), (9, 8, 11), (10, 9, 11)])
_uv = me_icosphere_006.uv_layers.new(name='UVMap')
_uv.uv.foreach_set('vector', [0.8182, 0.0, 0.7273, 0.1575, 0.9091, 0.1575, 0.7273, 0.1575, 0.6364, 0.0, 0.5455, 0.1575, 0.09091, 0.0, 0.0, 0.1575, 0.1818, 0.1575, 0.2727, 0.0, 0.1818, 0.1575, 0.3636, 0.1575, 0.4545, 0.0, 0.3636, 0.1575, 0.5455, 0.1575, 0.7273, 0.1575, 0.5455, 0.1575, 0.6364, 0.3149, 0.9091, 0.1575, 0.7273, 0.1575, 0.8182, 0.3149, 0.1818, 0.1575, 0.0, 0.1575, 0.09091, 0.3149, 0.3636, 0.1575, 0.1818, 0.1575, 0.2727, 0.3149, 0.5455, 0.1575, 0.3636, 0.1575, 0.4545, 0.3149, 0.7273, 0.1575, 0.6364, 0.3149, 0.8182, 0.3149, 0.9091, 0.1575, 0.8182, 0.3149, 1.0, 0.3149, 0.1818, 0.1575, 0.09091, 0.3149, 0.2727, 0.3149, 0.3636, 0.1575, 0.2727, 0.3149, 0.4545, 0.3149, 0.5455, 0.1575, 0.4545, 0.3149, 0.6364, 0.3149, 0.8182, 0.3149, 0.6364, 0.3149, 0.7273, 0.4724, 1.0, 0.3149, 0.8182, 0.3149, 0.9091, 0.4724, 0.2727, 0.3149, 0.09091, 0.3149, 0.1818, 0.4724, 0.4545, 0.3149, 0.2727, 0.3149, 0.3636, 0.4724, 0.6364, 0.3149, 0.4545, 0.3149, 0.5455, 0.4724])
me_icosphere_006.materials.append(mat_green_001)
me_icosphere_006.use_remesh_fix_poles = True
me_icosphere_006.use_remesh_preserve_attributes = False
me_icosphere_006.use_mirror_vertex_groups = False
me_icosphere_006.update()
me_icosphere_007 = bpy.data.meshes.new('Icosphere.007')
me_icosphere_007.from_pydata([(0.0, 0.0, -1.0), (0.7236, -0.5257, -0.4472), (-0.2764, -0.8506, -0.4472), (-0.8944, 0.0, -0.4472), (-0.2764, 0.8506, -0.4472), (0.7236, 0.5257, -0.4472), (0.2764, -0.8506, 0.4472), (-0.7236, -0.5257, 0.4472), (-0.7236, 0.5257, 0.4472), (0.2764, 0.8506, 0.4472), (0.8944, 0.0, 0.4472), (0.0, 0.0, 1.0)], [], [(0, 1, 2), (1, 0, 5), (0, 2, 3), (0, 3, 4), (0, 4, 5), (1, 5, 10), (2, 1, 6), (3, 2, 7), (4, 3, 8), (5, 4, 9), (1, 10, 6), (2, 6, 7), (3, 7, 8), (4, 8, 9), (5, 9, 10), (6, 10, 11), (7, 6, 11), (8, 7, 11), (9, 8, 11), (10, 9, 11)])
_uv = me_icosphere_007.uv_layers.new(name='UVMap')
_uv.uv.foreach_set('vector', [0.8182, 0.0, 0.7273, 0.1575, 0.9091, 0.1575, 0.7273, 0.1575, 0.6364, 0.0, 0.5455, 0.1575, 0.09091, 0.0, 0.0, 0.1575, 0.1818, 0.1575, 0.2727, 0.0, 0.1818, 0.1575, 0.3636, 0.1575, 0.4545, 0.0, 0.3636, 0.1575, 0.5455, 0.1575, 0.7273, 0.1575, 0.5455, 0.1575, 0.6364, 0.3149, 0.9091, 0.1575, 0.7273, 0.1575, 0.8182, 0.3149, 0.1818, 0.1575, 0.0, 0.1575, 0.09091, 0.3149, 0.3636, 0.1575, 0.1818, 0.1575, 0.2727, 0.3149, 0.5455, 0.1575, 0.3636, 0.1575, 0.4545, 0.3149, 0.7273, 0.1575, 0.6364, 0.3149, 0.8182, 0.3149, 0.9091, 0.1575, 0.8182, 0.3149, 1.0, 0.3149, 0.1818, 0.1575, 0.09091, 0.3149, 0.2727, 0.3149, 0.3636, 0.1575, 0.2727, 0.3149, 0.4545, 0.3149, 0.5455, 0.1575, 0.4545, 0.3149, 0.6364, 0.3149, 0.8182, 0.3149, 0.6364, 0.3149, 0.7273, 0.4724, 1.0, 0.3149, 0.8182, 0.3149, 0.9091, 0.4724, 0.2727, 0.3149, 0.09091, 0.3149, 0.1818, 0.4724, 0.4545, 0.3149, 0.2727, 0.3149, 0.3636, 0.4724, 0.6364, 0.3149, 0.4545, 0.3149, 0.5455, 0.4724])
me_icosphere_007.materials.append(mat_green_001)
me_icosphere_007.use_remesh_fix_poles = True
me_icosphere_007.use_remesh_preserve_attributes = False
me_icosphere_007.use_mirror_vertex_groups = False
me_icosphere_007.update()
me_icosphere_008 = bpy.data.meshes.new('Icosphere.008')
me_icosphere_008.from_pydata([(0.0, 0.0, -1.0), (0.7236, -0.5257, -0.4472), (-0.2764, -0.8506, -0.4472), (-0.8944, 0.0, -0.4472), (-0.2764, 0.8506, -0.4472), (0.7236, 0.5257, -0.4472), (0.2764, -0.8506, 0.4472), (-0.7236, -0.5257, 0.4472), (-0.7236, 0.5257, 0.4472), (0.2764, 0.8506, 0.4472), (0.8944, 0.0, 0.4472), (0.0, 0.0, 1.0)], [], [(0, 1, 2), (1, 0, 5), (0, 2, 3), (0, 3, 4), (0, 4, 5), (1, 5, 10), (2, 1, 6), (3, 2, 7), (4, 3, 8), (5, 4, 9), (1, 10, 6), (2, 6, 7), (3, 7, 8), (4, 8, 9), (5, 9, 10), (6, 10, 11), (7, 6, 11), (8, 7, 11), (9, 8, 11), (10, 9, 11)])
_uv = me_icosphere_008.uv_layers.new(name='UVMap')
_uv.uv.foreach_set('vector', [0.8182, 0.0, 0.7273, 0.1575, 0.9091, 0.1575, 0.7273, 0.1575, 0.6364, 0.0, 0.5455, 0.1575, 0.09091, 0.0, 0.0, 0.1575, 0.1818, 0.1575, 0.2727, 0.0, 0.1818, 0.1575, 0.3636, 0.1575, 0.4545, 0.0, 0.3636, 0.1575, 0.5455, 0.1575, 0.7273, 0.1575, 0.5455, 0.1575, 0.6364, 0.3149, 0.9091, 0.1575, 0.7273, 0.1575, 0.8182, 0.3149, 0.1818, 0.1575, 0.0, 0.1575, 0.09091, 0.3149, 0.3636, 0.1575, 0.1818, 0.1575, 0.2727, 0.3149, 0.5455, 0.1575, 0.3636, 0.1575, 0.4545, 0.3149, 0.7273, 0.1575, 0.6364, 0.3149, 0.8182, 0.3149, 0.9091, 0.1575, 0.8182, 0.3149, 1.0, 0.3149, 0.1818, 0.1575, 0.09091, 0.3149, 0.2727, 0.3149, 0.3636, 0.1575, 0.2727, 0.3149, 0.4545, 0.3149, 0.5455, 0.1575, 0.4545, 0.3149, 0.6364, 0.3149, 0.8182, 0.3149, 0.6364, 0.3149, 0.7273, 0.4724, 1.0, 0.3149, 0.8182, 0.3149, 0.9091, 0.4724, 0.2727, 0.3149, 0.09091, 0.3149, 0.1818, 0.4724, 0.4545, 0.3149, 0.2727, 0.3149, 0.3636, 0.4724, 0.6364, 0.3149, 0.4545, 0.3149, 0.5455, 0.4724])
me_icosphere_008.materials.append(mat_green_001)
me_icosphere_008.use_remesh_fix_poles = True
me_icosphere_008.use_remesh_preserve_attributes = False
me_icosphere_008.use_mirror_vertex_groups = False
me_icosphere_008.update()

# ---- objects
ob_cube = bpy.data.objects.new('Cube', me_cube)
ob_icosphere = bpy.data.objects.new('Icosphere', me_icosphere)
ob_icosphere_001 = bpy.data.objects.new('Icosphere.001', me_icosphere_001)
ob_icosphere_002 = bpy.data.objects.new('Icosphere.002', me_icosphere_002)
ob_icosphere_003 = bpy.data.objects.new('Icosphere.003', me_icosphere_003)
ob_icosphere_004 = bpy.data.objects.new('Icosphere.004', me_icosphere_004)
ob_icosphere_005 = bpy.data.objects.new('Icosphere.005', me_icosphere_005)
ob_icosphere_006 = bpy.data.objects.new('Icosphere.006', me_icosphere_006)
ob_icosphere_007 = bpy.data.objects.new('Icosphere.007', me_icosphere_007)
ob_icosphere_008 = bpy.data.objects.new('Icosphere.008', me_icosphere_008)

# ---- transforms, parenting, visibility, modifiers, constraints
ob_cube.location = (0.0, -0.06723, 0.2024)
ob_cube.lock_rotations_4d = False
ob_cube.empty_display_type = 'ARROWS'
ob_cube.lineart.crease_threshold = 0.0
ob_icosphere.location = (2.6, 2.677, 11.89)
ob_icosphere.rotation_euler = (-0.4838, 0.06371, 0.08142)
ob_icosphere.scale = (2.755, 2.755, 2.755)
ob_icosphere.lineart.crease_threshold = 0.0
ob_icosphere_001.location = (-2.476, -0.6073, 12.6)
ob_icosphere_001.rotation_euler = (1.348, -0.4478, 0.5975)
ob_icosphere_001.scale = (3.409, 3.409, 3.409)
ob_icosphere_001.lineart.crease_threshold = 0.0
ob_icosphere_002.location = (2.022, -5.128, 7.997)
ob_icosphere_002.rotation_euler = (0.4375, 0.3862, 0.2456)
ob_icosphere_002.scale = (1.232, 1.232, 1.232)
ob_icosphere_002.lineart.crease_threshold = 0.0
ob_icosphere_003.location = (-2.733, -3.107, 7.579)
ob_icosphere_003.rotation_euler = (-0.7837, -0.01165, -0.1892)
ob_icosphere_003.scale = (1.232, 1.232, 1.232)
ob_icosphere_003.lineart.crease_threshold = 0.0
ob_icosphere_004.location = (0.7287, 1.438, 13.27)
ob_icosphere_004.rotation_euler = (-2.04, -0.4146, -2.005)
ob_icosphere_004.scale = (2.844, 1.999, 2.016)
ob_icosphere_004.lineart.crease_threshold = 0.0
ob_icosphere_005.location = (-4.768, 1.242, 12.09)
ob_icosphere_005.rotation_euler = (-1.635, 0.296, -0.9547)
ob_icosphere_005.scale = (1.438, 1.438, 1.438)
ob_icosphere_005.lineart.crease_threshold = 0.0
ob_icosphere_006.location = (2.435, -3.759, 7.637)
ob_icosphere_006.rotation_euler = (0.2249, 0.1797, -0.8196)
ob_icosphere_006.scale = (1.014, 1.014, 1.014)
ob_icosphere_006.lineart.crease_threshold = 0.0
ob_icosphere_007.location = (3.095, 4.313, 10.64)
ob_icosphere_007.rotation_euler = (-0.6864, 0.8965, -0.6944)
ob_icosphere_007.scale = (1.843, 1.843, 1.843)
ob_icosphere_007.lineart.crease_threshold = 0.0
ob_icosphere_008.location = (-1.089, -2.459, 13.56)
ob_icosphere_008.rotation_euler = (-1.963, -0.3073, -2.162)
ob_icosphere_008.scale = (2.018, 1.551, 2.506)
ob_icosphere_008.lineart.crease_threshold = 0.0

# ---- collection membership
col_tree2.objects.link(ob_cube)
col_tree2.objects.link(ob_icosphere)
col_tree2.objects.link(ob_icosphere_001)
col_tree2.objects.link(ob_icosphere_002)
col_tree2.objects.link(ob_icosphere_003)
col_tree2.objects.link(ob_icosphere_004)
col_tree2.objects.link(ob_icosphere_005)
col_tree2.objects.link(ob_icosphere_006)
col_tree2.objects.link(ob_icosphere_007)
col_tree2.objects.link(ob_icosphere_008)

# ---- scene / render settings (as saved in the file)
scene.frame_start = 1; scene.frame_end = 250; scene.frame_set(1)
scene.render.engine = 'BLENDER_EEVEE_NEXT'
scene.cycles.use_denoising = False
scene.cycles.samples = 128
scene.cycles.sampling_pattern = 'TABULATED_SOBOL'
scene.cycles.use_adaptive_sampling = False
scene.cycles.use_light_tree = False
scene.eevee.use_gtao = True
scene.eevee.gtao_distance = 4.5
scene.view_settings.view_transform = 'Filmic'
bpy.context.view_layer.update()

# ---- added for rendering (the .blend has no active camera and no usable light): camera, sun
cam_auto = bpy.data.cameras.new('AutoCamera')
cam_auto.lens = 50.0
cam_auto.sensor_width = 36.0
cam_auto.clip_end = 1000.0
ob_auto_camera = bpy.data.objects.new('AutoCamera', cam_auto)
scene.collection.objects.link(ob_auto_camera)
ob_auto_camera.location = (22.9238, -28.8186, 27.4594)
ob_auto_camera.rotation_euler = (1.09748, -7.21219e-08, 0.694738)
scene.camera = ob_auto_camera
light_auto_sun = bpy.data.lights.new('AutoSun', 'SUN')
light_auto_sun.energy = 3.0
light_auto_sun.angle = 0.0523599
ob_auto_sun = bpy.data.objects.new('AutoSun', light_auto_sun)
scene.collection.objects.link(ob_auto_sun)
ob_auto_sun.rotation_euler = (0.872665, 0.174533, 0.523599)
bpy.context.view_layer.update()
